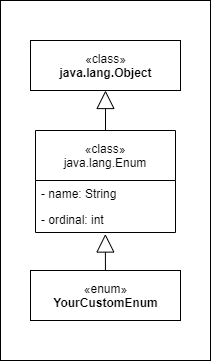

The diagram above was exported from draw.io. Its source (the exported page's mxGraphModel, read from the mxfile embedded in the PNG):
<mxGraphModel dx="957" dy="617" grid="1" gridSize="10" guides="1" tooltips="1" connect="1" arrows="1" fold="1" page="1" pageScale="1" pageWidth="850" pageHeight="1100" math="0" shadow="0">
  <root>
    <mxCell id="0" />
    <mxCell id="1" parent="0" />
    <mxCell id="24" value="" style="rounded=0;whiteSpace=wrap;html=1;" parent="1" vertex="1">
      <mxGeometry x="150" y="20" width="210" height="360" as="geometry" />
    </mxCell>
    <mxCell id="12" value="«class»&lt;br&gt;&lt;b&gt;java.lang.Object&lt;/b&gt;" style="html=1;" parent="1" vertex="1">
      <mxGeometry x="180" y="60" width="150" height="50" as="geometry" />
    </mxCell>
    <mxCell id="14" value="«enum»&lt;br&gt;&lt;b&gt;YourCustomEnum&lt;/b&gt;" style="html=1;" parent="1" vertex="1">
      <mxGeometry x="180" y="290" width="150" height="50" as="geometry" />
    </mxCell>
    <mxCell id="16" value="" style="endArrow=block;endSize=16;endFill=0;html=1;exitX=0.5;exitY=0;exitDx=0;exitDy=0;entryX=0.5;entryY=1;entryDx=0;entryDy=0;" parent="1" source="21" target="12" edge="1">
      <mxGeometry width="160" relative="1" as="geometry">
        <mxPoint x="255" y="140" as="sourcePoint" />
        <mxPoint x="560" y="300" as="targetPoint" />
      </mxGeometry>
    </mxCell>
    <mxCell id="17" value="" style="endArrow=block;endSize=16;endFill=0;html=1;" parent="1" edge="1">
      <mxGeometry width="160" relative="1" as="geometry">
        <mxPoint x="257" y="190" as="sourcePoint" />
        <mxPoint x="257" y="190" as="targetPoint" />
      </mxGeometry>
    </mxCell>
    <mxCell id="19" value="" style="endArrow=block;endSize=16;endFill=0;html=1;entryX=0.499;entryY=1.058;entryDx=0;entryDy=0;entryPerimeter=0;" parent="1" source="14" target="23" edge="1">
      <mxGeometry width="160" relative="1" as="geometry">
        <mxPoint x="255.4000000000001" y="290" as="sourcePoint" />
        <mxPoint x="241.74107142857133" y="216" as="targetPoint" />
      </mxGeometry>
    </mxCell>
    <mxCell id="21" value="«class»&#10;java.lang.Enum" style="swimlane;fontStyle=0;childLayout=stackLayout;horizontal=1;startSize=50;fillColor=none;horizontalStack=0;resizeParent=1;resizeParentMax=0;resizeLast=0;collapsible=1;marginBottom=0;" parent="1" vertex="1">
      <mxGeometry x="185" y="150" width="140" height="102" as="geometry" />
    </mxCell>
    <mxCell id="22" value="- name: String" style="text;strokeColor=none;fillColor=none;align=left;verticalAlign=top;spacingLeft=4;spacingRight=4;overflow=hidden;rotatable=0;points=[[0,0.5],[1,0.5]];portConstraint=eastwest;" parent="21" vertex="1">
      <mxGeometry y="50" width="140" height="26" as="geometry" />
    </mxCell>
    <mxCell id="23" value="- ordinal: int" style="text;strokeColor=none;fillColor=none;align=left;verticalAlign=top;spacingLeft=4;spacingRight=4;overflow=hidden;rotatable=0;points=[[0,0.5],[1,0.5]];portConstraint=eastwest;" parent="21" vertex="1">
      <mxGeometry y="76" width="140" height="26" as="geometry" />
    </mxCell>
  </root>
</mxGraphModel>